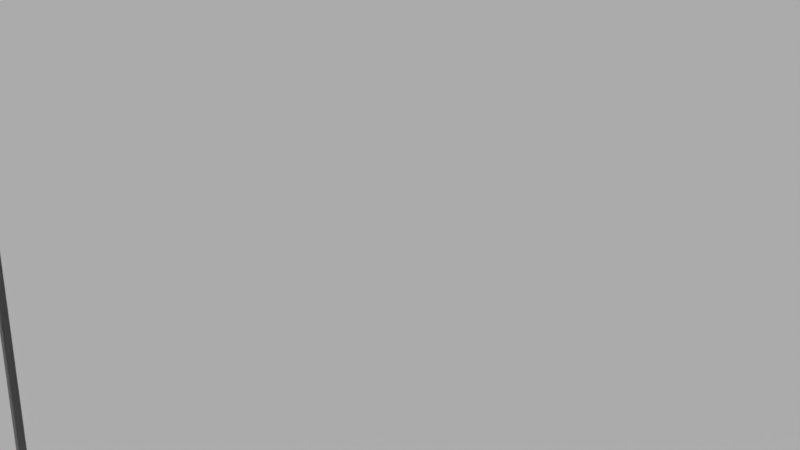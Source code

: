 # Source: untitled.blend  (saved by Blender 2.79.0; exported with 4.5.12 LTS)
import bpy
from mathutils import Matrix  # noqa: F401  (used for matrix-valued properties, if any)

bpy.ops.wm.read_factory_settings(use_empty=True)
scene = bpy.context.scene
scene.name = 'Scene'

# ---- collections
col_collection_1 = bpy.data.collections.new('Collection 1'); scene.collection.children.link(col_collection_1)

# ---- materials (node trees are filled in below, after node groups)
mat_material_001 = bpy.data.materials.new('Material.001')
mat_material_001.alpha_threshold = 0.0
mat_material_001.use_transparent_shadow = False
mat_material_001.preview_render_type = 'CUBE'
mat_material_001.roughness = 0.5
mat_material = bpy.data.materials.new('Material')
mat_material.alpha_threshold = 0.0
mat_material.use_transparent_shadow = False
mat_material.roughness = 0.5
mat_material.line_color = (0.0, 0.0, 0.0, 1.0)

# ---- material node trees

# ---- world
world_world = bpy.data.worlds.new('World'); scene.world = world_world
world_world.color = (0.05088, 0.05088, 0.05088)
world_world.use_sun_shadow = False
world_world.sun_shadow_jitter_overblur = 0.0
world_world.cycles.sampling_method = 'MANUAL'

# ---- cameras
cam_camera_001 = bpy.data.cameras.new('Camera.001')
cam_camera_001.clip_end = 100.0
cam_camera_001.lens = 35.0
cam_camera_001.sensor_width = 32.0
cam_camera_001.sensor_height = 18.0
cam_camera_001.display_size = 2.0
cam_camera_001.dof.focus_distance = 0.0
cam_camera_001.dof.aperture_fstop = 128.0
cam_camera_001.dof.aperture_blades = 6

# ---- meshes
me_plane_001 = bpy.data.meshes.new('Plane.001')
me_plane_001.from_pydata([(-1.0, -1.0, 0.0), (1.0, -1.0, 0.0), (-1.0, 1.0, 0.0), (1.0, 1.0, 0.0)], [], [(0, 1, 3, 2)])
me_plane_001.materials.append(mat_material_001)
me_plane_001.use_remesh_preserve_volume = False
me_plane_001.use_remesh_preserve_attributes = False
me_plane_001.use_mirror_vertex_groups = False
me_plane_001.update()
me_cube_001 = bpy.data.meshes.new('Cube.001')
me_cube_001.from_pydata([(1.0, 43.82, -0.9987), (1.0, 41.82, -0.9987), (-1.0, 41.82, -0.9987), (-1.0, 43.82, -0.9987), (1.0, 43.82, 0.9997), (-1.0, 43.82, 0.9997), (1.0, 8.345, -0.9201), (1.0, 8.345, -0.9988), (-1.0, 8.345, -0.9988), (-1.0, 8.345, -0.9201), (1.0, -42.5, -0.9988), (-1.0, -42.5, -0.9988), (-1.0, 41.81, -0.9201), (1.0, 43.19, -0.9988), (1.0, 41.81, -0.9201), (-1.0, 43.19, -0.9988), (1.0, 8.345, 0.9988), (1.0, 8.345, 0.9201), (-1.0, 8.345, 0.9201), (-1.0, 8.345, 0.9988), (1.0, -41.78, 0.9988), (1.0, -41.78, 0.9201), (-1.0, -41.78, 0.9201), (-1.0, -41.78, 0.9988), (1.0, 41.8, 0.9988), (1.0, 41.8, 0.9201), (-1.0, 41.8, 0.9988), (-1.0, 41.8, 0.9201), (1.0, -43.82, -0.9988), (-1.0, -43.82, -0.9988), (-1.0, -41.82, -0.9988), (1.0, -43.82, 0.9986), (-1.0, -43.82, 0.9986), (1.0, -41.78, -0.9201), (-1.0, -41.78, -0.9201)], [(7, 10), (7, 13), (15, 8), (29, 30), (10, 28), (8, 30)], [(0, 1, 2, 3), (4, 0, 3, 5), (23, 34, 29, 32), (29, 8, 11), (2, 1, 7, 8), (16, 17, 25, 24), (16, 20, 21, 17), (17, 21, 22, 18), (18, 22, 23, 19), (20, 16, 19, 23), (18, 19, 26, 27), (11, 8, 7, 28, 29), (28, 31, 32, 29), (23, 32, 31, 20), (8, 29, 34, 9), (26, 19, 16, 24), (27, 25, 17, 18), (26, 24, 4, 5), (0, 4, 24, 1), (9, 6, 14, 12), (27, 12, 14, 25), (5, 3, 12, 26), (8, 9, 12, 3), (7, 1, 14, 6), (34, 22, 21, 33), (9, 34, 33, 6), (31, 28, 7, 6, 33, 20)])
me_cube_001.materials.append(mat_material)
me_cube_001.use_remesh_preserve_volume = False
me_cube_001.use_remesh_preserve_attributes = False
me_cube_001.use_mirror_vertex_groups = False
me_cube_001.update()

# ---- objects
ob_camera = bpy.data.objects.new('Camera', cam_camera_001)
ob_plane = bpy.data.objects.new('Plane', me_plane_001)
ob_cube_001 = bpy.data.objects.new('Cube.001', me_cube_001)

# ---- transforms, parenting, visibility, modifiers, constraints
ob_camera.location = (12.05, 0.4452, 7.015)
ob_camera.rotation_euler = (1.379, 0.04479, 1.673)
ob_camera.lineart.crease_threshold = 0.0
ob_plane.location = (0.586, -0.2568, 4.681)
ob_plane.rotation_euler = (-0.0, 1.571, 0.0)
ob_plane.scale = (3.763, 6.636, 1.784)
ob_plane.lineart.crease_threshold = 0.0
ob_cube_001.location = (0.5542, -0.2371, 4.647)
ob_cube_001.scale = (0.1202, 0.1539, 3.913)
ob_cube_001.lock_rotations_4d = False
ob_cube_001.empty_display_type = 'ARROWS'
ob_cube_001.lineart.crease_threshold = 0.0

# ---- collection membership
col_collection_1.objects.link(ob_camera)
col_collection_1.objects.link(ob_plane)
col_collection_1.objects.link(ob_cube_001)

# ---- scene / render settings (as saved in the file)
scene.camera = ob_camera
scene.frame_start = 1; scene.frame_end = 250; scene.frame_set(2)
scene.render.engine = 'BLENDER_EEVEE_NEXT'
scene.render.resolution_percentage = 50
scene.render.dither_intensity = 0.0
scene.cycles.use_denoising = False
scene.cycles.samples = 128
scene.cycles.sampling_pattern = 'TABULATED_SOBOL'
scene.cycles.use_adaptive_sampling = False
scene.cycles.use_light_tree = False
scene.cycles.blur_glossy = 0.0
scene.cycles.sample_clamp_indirect = 0.0
scene.view_settings.view_transform = 'Standard'
bpy.context.view_layer.update()

# ---- added for rendering (the .blend has no usable light): sun
light_auto_sun = bpy.data.lights.new('AutoSun', 'SUN')
light_auto_sun.energy = 3.0
light_auto_sun.angle = 0.0523599
ob_auto_sun = bpy.data.objects.new('AutoSun', light_auto_sun)
scene.collection.objects.link(ob_auto_sun)
ob_auto_sun.rotation_euler = (0.872665, 0.174533, 0.523599)
bpy.context.view_layer.update()
